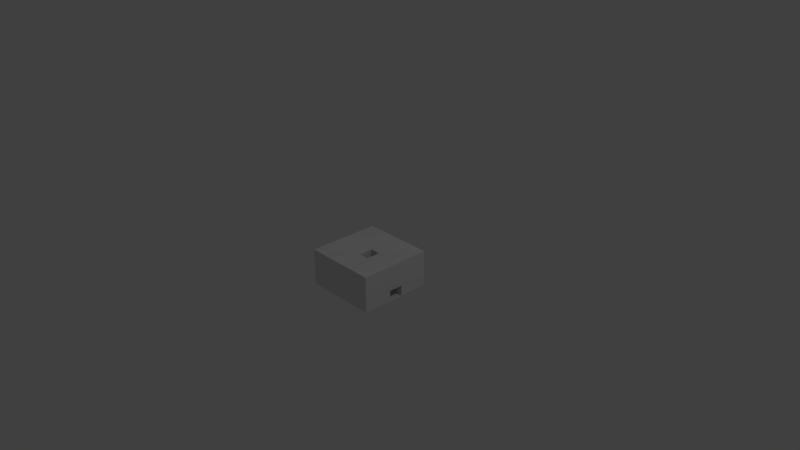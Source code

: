 # Source: tile-pipe-new-unjoined.blend  (saved by Blender 2.79.0; exported with 4.5.12 LTS)
import bpy
from mathutils import Matrix  # noqa: F401  (used for matrix-valued properties, if any)

bpy.ops.wm.read_factory_settings(use_empty=True)
scene = bpy.context.scene
scene.name = 'Scene'

# ---- collections
col_collection_1 = bpy.data.collections.new('Collection 1'); scene.collection.children.link(col_collection_1)

# ---- materials (node trees are filled in below, after node groups)
mat_material = bpy.data.materials.new('Material')
mat_material.alpha_threshold = 0.0
mat_material.use_transparent_shadow = False
mat_material.roughness = 0.5
mat_material.line_color = (0.0, 0.0, 0.0, 1.0)
mat_material_001 = bpy.data.materials.new('Material.001')
mat_material_001.alpha_threshold = 0.0
mat_material_001.use_transparent_shadow = False
mat_material_001.roughness = 0.5
mat_material_001.line_color = (0.0, 0.0, 0.0, 1.0)
mat_material_002 = bpy.data.materials.new('Material.002')
mat_material_002.alpha_threshold = 0.0
mat_material_002.use_transparent_shadow = False
mat_material_002.roughness = 0.5
mat_material_002.line_color = (0.0, 0.0, 0.0, 1.0)
mat_material_005 = bpy.data.materials.new('Material.005')
mat_material_005.alpha_threshold = 0.0
mat_material_005.use_transparent_shadow = False
mat_material_005.roughness = 0.5
mat_material_005.line_color = (0.0, 0.0, 0.0, 1.0)

# ---- material node trees

# ---- world
world_world = bpy.data.worlds.new('World'); scene.world = world_world
world_world.color = (0.05088, 0.05088, 0.05088)
world_world.use_sun_shadow = False
world_world.sun_shadow_jitter_overblur = 0.0
world_world.cycles.sampling_method = 'MANUAL'

# ---- cameras
cam_camera = bpy.data.cameras.new('Camera')
cam_camera.clip_end = 100.0
cam_camera.lens = 35.0
cam_camera.sensor_width = 32.0
cam_camera.sensor_height = 18.0
cam_camera.ortho_scale = 7.314
cam_camera.dof.focus_distance = 0.0
cam_camera.dof.aperture_fstop = 128.0

# ---- lights
light_lamp = bpy.data.lights.new('Lamp', 'POINT')
light_lamp.transmission_factor = 0.0
light_lamp.cutoff_distance = 30.0
light_lamp.energy = 100.0
light_lamp.shadow_buffer_clip_start = 1.001
light_lamp.shadow_soft_size = 0.1
light_lamp.shadow_maximum_resolution = 0.006
light_lamp.use_absolute_resolution = True

# ---- meshes
me_cube = bpy.data.meshes.new('Cube')
me_cube.from_pydata([(1.0, 1.0, -1.0), (1.0, -1.0, -1.0), (-1.0, -1.0, -1.0), (-1.0, 1.0, -1.0), (1.0, 1.0, 1.0), (1.0, -1.0, 1.0), (-1.0, -1.0, 1.0), (-1.0, 1.0, 1.0), (-0.15, 1.0, -1.0), (-0.15, -1.0, -1.0), (-0.15, 1.0, 0.8), (-0.15, -1.0, 1.0), (0.15, 1.0, -1.0), (0.15, -1.0, -1.0), (0.15, 1.0, 0.8), (0.15, -1.0, 1.0)], [], [(8, 9, 2, 3), (10, 7, 6, 11), (0, 4, 5, 1), (9, 11, 6, 2), (2, 6, 7, 3), (10, 8, 3, 7), (14, 12, 8, 10), (13, 15, 11, 9), (14, 10, 11, 15), (12, 13, 9, 8), (0, 1, 13, 12), (4, 14, 15, 5), (1, 5, 15, 13), (4, 0, 12, 14)])
me_cube.materials.append(mat_material)
me_cube.use_remesh_preserve_volume = False
me_cube.use_remesh_preserve_attributes = False
me_cube.use_mirror_vertex_groups = False
me_cube.update()
me_cube_002 = bpy.data.meshes.new('Cube.002')
me_cube_002.from_pydata([(1.0, 1.0, -1.0), (1.0, -1.0, -1.0), (-1.0, -1.0, -1.0), (-1.0, 1.0, -1.0), (1.0, 1.0, 1.0), (1.0, -1.0, 1.0), (-1.0, -1.0, 1.0), (-1.0, 1.0, 1.0), (-0.15, 1.0, -1.0), (-0.15, -1.0, -1.0), (-0.15, 1.0, 1.0), (-0.15, -1.0, 0.8), (0.15, 1.0, -1.0), (0.15, -1.0, -1.0), (0.15, 1.0, 1.0), (0.15, -1.0, 0.8)], [], [(8, 9, 2, 3), (10, 7, 6, 11), (0, 4, 5, 1), (9, 11, 6, 2), (2, 6, 7, 3), (10, 8, 3, 7), (14, 12, 8, 10), (13, 15, 11, 9), (14, 10, 11, 15), (12, 13, 9, 8), (0, 1, 13, 12), (4, 14, 15, 5), (1, 5, 15, 13), (4, 0, 12, 14)])
me_cube_002.materials.append(mat_material_001)
me_cube_002.use_remesh_preserve_volume = False
me_cube_002.use_remesh_preserve_attributes = False
me_cube_002.use_mirror_vertex_groups = False
me_cube_002.update()
me_cube_003 = bpy.data.meshes.new('Cube.003')
me_cube_003.from_pydata([(1.0, 1.0, -1.0), (1.0, -1.0, -1.0), (-1.0, -1.0, -1.0), (-1.0, 1.0, -1.0), (-1.0, -1.0, 1.0), (-1.0, 1.0, 1.0), (-0.06269, 1.0, 0.1117), (-0.06269, -1.0, 0.1117), (-0.1281, 1.0, 0.4491), (-0.1281, -1.0, 0.4491), (0.0436, 1.0, -0.1992), (0.0436, -1.0, -0.1992), (-0.1503, 1.0, 0.8), (-0.1503, -1.0, 0.8), (0.5598, 1.0, -0.8617), (0.5598, -1.0, -0.8617), (0.7756, 1.0, -0.964), (0.7756, -1.0, -0.964), (1.0, 1.0, -0.9986), (1.0, -1.0, -0.9986), (0.361, 1.0, -0.6955), (0.361, -1.0, -0.6955), (0.1867, 1.0, -0.4718), (0.1867, -1.0, -0.4718)], [], [(0, 1, 2, 3), (0, 18, 19, 1), (1, 19, 17, 15, 21, 23, 11, 7, 9, 13, 4, 2), (2, 4, 5, 3), (10, 11, 23, 22), (14, 15, 17, 16), (8, 9, 7, 6), (12, 8, 6, 10, 22, 20, 14, 16, 18, 0, 3, 5), (22, 23, 21, 20), (20, 21, 15, 14), (6, 7, 11, 10), (13, 12, 5, 4), (16, 17, 19, 18), (12, 13, 9, 8)])
me_cube_003.materials.append(mat_material_002)
me_cube_003.use_remesh_preserve_volume = False
me_cube_003.use_remesh_preserve_attributes = False
me_cube_003.use_mirror_vertex_groups = False
me_cube_003.update()
me_cube_005 = bpy.data.meshes.new('Cube.005')
me_cube_005.from_pydata([(-0.1503, 1.0, 0.8), (-0.1503, -1.0, 0.8), (-1.0, -1.0, -0.4), (-1.0, 1.0, -0.4), (-1.0, -1.0, 1.0), (-1.0, 1.0, 1.0), (-1.0, 1.0, -1.0)], [(3, 6)], [(0, 1, 2, 3), (2, 4, 5, 3), (1, 0, 5, 4), (5, 0, 3), (1, 4, 2)])
me_cube_005.materials.append(mat_material_005)
me_cube_005.use_remesh_preserve_volume = False
me_cube_005.use_remesh_preserve_attributes = False
me_cube_005.use_mirror_vertex_groups = False
me_cube_005.update()

# ---- objects
ob_cube = bpy.data.objects.new('Cube', me_cube)
ob_lamp = bpy.data.objects.new('Lamp', light_lamp)
ob_camera = bpy.data.objects.new('Camera', cam_camera)
ob_cube_002 = bpy.data.objects.new('Cube.002', me_cube_002)
ob_cube_003 = bpy.data.objects.new('Cube.003', me_cube_003)
ob_cube_004 = bpy.data.objects.new('Cube.004', me_cube_005)

# ---- transforms, parenting, visibility, modifiers, constraints
ob_cube.location = (0.0, -0.3, -0.2)
ob_cube.scale = (0.5, 0.2, 0.25)
ob_cube.lock_rotations_4d = False
ob_cube.empty_display_type = 'ARROWS'
ob_cube.lineart.crease_threshold = 0.0
ob_lamp.location = (4.076, 1.005, 5.904)
ob_lamp.rotation_euler = (0.6503, 0.05522, 1.866)
ob_lamp.lock_rotations_4d = False
ob_lamp.empty_display_type = 'ARROWS'
ob_lamp.color = (0.0, 0.0, 0.0, 0.0)
ob_lamp.lineart.crease_threshold = 0.0
ob_camera.location = (7.481, -6.508, 5.344)
ob_camera.rotation_euler = (1.109, 0.0, 0.8149)
ob_camera.lock_rotations_4d = False
ob_camera.empty_display_type = 'ARROWS'
ob_camera.color = (0.0, 0.0, 0.0, 0.0)
ob_camera.display_type = 'WIRE'
ob_camera.lineart.crease_threshold = 0.0
ob_cube_002.location = (0.0, 0.3, -0.2)
ob_cube_002.scale = (0.5, 0.2, 0.25)
ob_cube_002.lock_rotations_4d = False
ob_cube_002.empty_display_type = 'ARROWS'
ob_cube_002.lineart.crease_threshold = 0.0
ob_cube_003.location = (0.0, 0.0, -0.2)
ob_cube_003.scale = (0.5, 0.1, 0.25)
ob_cube_003.lock_rotations_4d = False
ob_cube_003.empty_display_type = 'ARROWS'
ob_cube_003.lineart.crease_threshold = 0.0
ob_cube_004.location = (0.0, 0.0, -0.2)
ob_cube_004.rotation_euler = (0.0, 0.0, 3.142)
ob_cube_004.scale = (0.5, 0.1, 0.25)
ob_cube_004.lock_rotations_4d = False
ob_cube_004.empty_display_type = 'ARROWS'
ob_cube_004.lineart.crease_threshold = 0.0

# ---- collection membership
col_collection_1.objects.link(ob_cube)
col_collection_1.objects.link(ob_lamp)
col_collection_1.objects.link(ob_camera)
col_collection_1.objects.link(ob_cube_002)
col_collection_1.objects.link(ob_cube_003)
col_collection_1.objects.link(ob_cube_004)

# ---- scene / render settings (as saved in the file)
scene.camera = ob_camera
scene.frame_start = 1; scene.frame_end = 250; scene.frame_set(1)
scene.render.engine = 'BLENDER_EEVEE_NEXT'
scene.render.resolution_percentage = 50
scene.render.dither_intensity = 0.0
scene.cycles.use_denoising = False
scene.cycles.samples = 128
scene.cycles.sampling_pattern = 'TABULATED_SOBOL'
scene.cycles.use_adaptive_sampling = False
scene.cycles.use_light_tree = False
scene.cycles.blur_glossy = 0.0
scene.cycles.sample_clamp_indirect = 0.0
scene.view_settings.view_transform = 'Standard'
bpy.context.view_layer.update()
